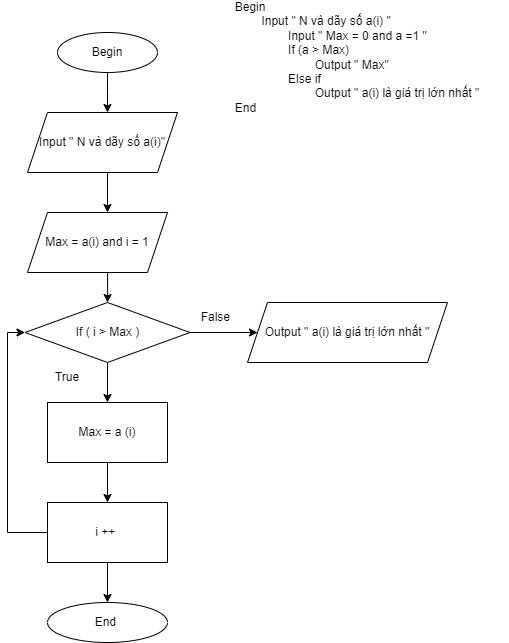

The diagram above was exported from draw.io. Its source (the exported page's mxGraphModel, read from the mxfile embedded in the PNG):
<mxGraphModel dx="605" dy="764" grid="1" gridSize="10" guides="1" tooltips="1" connect="1" arrows="1" fold="1" page="1" pageScale="1" pageWidth="850" pageHeight="1100" math="0" shadow="0">
  <root>
    <mxCell id="0" />
    <mxCell id="1" parent="0" />
    <mxCell id="Ly6QszYs4Y2L6s7tmKZr-1" value="" style="edgeStyle=orthogonalEdgeStyle;rounded=0;orthogonalLoop=1;jettySize=auto;html=1;entryX=0.533;entryY=0;entryDx=0;entryDy=0;entryPerimeter=0;" edge="1" parent="1" source="Ly6QszYs4Y2L6s7tmKZr-2" target="Ly6QszYs4Y2L6s7tmKZr-22">
      <mxGeometry relative="1" as="geometry">
        <mxPoint x="120" y="120" as="targetPoint" />
        <Array as="points">
          <mxPoint x="120" y="110" />
          <mxPoint x="120" y="110" />
        </Array>
      </mxGeometry>
    </mxCell>
    <mxCell id="Ly6QszYs4Y2L6s7tmKZr-2" value="Begin" style="ellipse;whiteSpace=wrap;html=1;" vertex="1" parent="1">
      <mxGeometry x="70" y="50" width="100" height="40" as="geometry" />
    </mxCell>
    <mxCell id="Ly6QszYs4Y2L6s7tmKZr-3" value="" style="edgeStyle=orthogonalEdgeStyle;rounded=0;orthogonalLoop=1;jettySize=auto;html=1;" edge="1" parent="1">
      <mxGeometry relative="1" as="geometry">
        <mxPoint x="120" y="170" as="sourcePoint" />
        <mxPoint x="120" y="230" as="targetPoint" />
      </mxGeometry>
    </mxCell>
    <mxCell id="Ly6QszYs4Y2L6s7tmKZr-17" value="False&amp;nbsp;" style="text;html=1;strokeColor=none;fillColor=none;align=center;verticalAlign=middle;whiteSpace=wrap;rounded=0;" vertex="1" parent="1">
      <mxGeometry x="200" y="320" width="60" height="30" as="geometry" />
    </mxCell>
    <mxCell id="Ly6QszYs4Y2L6s7tmKZr-19" value="True" style="text;html=1;strokeColor=none;fillColor=none;align=center;verticalAlign=middle;whiteSpace=wrap;rounded=0;" vertex="1" parent="1">
      <mxGeometry x="50" y="380" width="60" height="30" as="geometry" />
    </mxCell>
    <mxCell id="Ly6QszYs4Y2L6s7tmKZr-21" value="&lt;div style=&quot;text-align: left;&quot;&gt;&lt;span style=&quot;background-color: initial;&quot;&gt;Begin&amp;nbsp;&lt;/span&gt;&lt;/div&gt;&lt;span style=&quot;white-space: pre;&quot;&gt;&lt;div style=&quot;text-align: left;&quot;&gt;&lt;span style=&quot;background-color: initial; white-space: normal;&quot;&gt;&lt;span style=&quot;white-space: pre;&quot;&gt; &lt;/span&gt;Input &quot; N và dãy số a(i) &quot;&lt;/span&gt;&lt;/div&gt;&lt;div style=&quot;text-align: left;&quot;&gt;&lt;span style=&quot;background-color: initial; white-space: normal;&quot;&gt;&lt;span style=&quot;white-space: pre;&quot;&gt; &lt;/span&gt;&lt;span style=&quot;white-space: pre;&quot;&gt; &lt;/span&gt;Input &quot; Max = 0 and a =1 &quot;&lt;br&gt;&lt;/span&gt;&lt;/div&gt;&lt;/span&gt;&lt;span style=&quot;white-space: pre;&quot;&gt;&lt;div style=&quot;text-align: left;&quot;&gt;&lt;span style=&quot;background-color: initial;&quot;&gt; &lt;span style=&quot;white-space: pre;&quot;&gt; &lt;/span&gt;&lt;/span&gt;&lt;span style=&quot;background-color: initial; white-space: normal;&quot;&gt;If (a &amp;gt; Max)&lt;/span&gt;&lt;/div&gt;&lt;/span&gt;&lt;div style=&quot;text-align: left;&quot;&gt;&lt;span style=&quot;background-color: initial; white-space: pre;&quot;&gt; &lt;/span&gt;&lt;span style=&quot;background-color: initial; white-space: pre;&quot;&gt; &lt;span style=&quot;white-space: pre;&quot;&gt; &lt;/span&gt;&lt;/span&gt;&lt;span style=&quot;background-color: initial;&quot;&gt;Output &quot; Max&quot;&lt;/span&gt;&lt;/div&gt;&lt;div style=&quot;text-align: left;&quot;&gt;&lt;span style=&quot;background-color: initial;&quot;&gt;&lt;span style=&quot;white-space: pre;&quot;&gt; &lt;span style=&quot;white-space: pre;&quot;&gt; &lt;/span&gt;&lt;/span&gt;Else if&amp;nbsp;&lt;/span&gt;&lt;/div&gt;&lt;div style=&quot;text-align: left;&quot;&gt;&lt;span style=&quot;background-color: initial;&quot;&gt;&lt;span style=&quot;white-space: pre;&quot;&gt; &lt;/span&gt;&lt;span style=&quot;white-space: pre;&quot;&gt; &lt;/span&gt;&lt;span style=&quot;white-space: pre;&quot;&gt; &lt;/span&gt;Output &quot; a(i) là giá trị lớn nhất &quot;&lt;/span&gt;&lt;/div&gt;&lt;div style=&quot;text-align: left;&quot;&gt;&lt;span style=&quot;background-color: initial;&quot;&gt;End&amp;nbsp;&lt;/span&gt;&lt;/div&gt;" style="text;html=1;strokeColor=none;fillColor=none;align=center;verticalAlign=middle;whiteSpace=wrap;rounded=0;" vertex="1" parent="1">
      <mxGeometry x="220" y="30" width="300" height="90" as="geometry" />
    </mxCell>
    <mxCell id="Ly6QszYs4Y2L6s7tmKZr-22" value="Input &quot; N và dãy số a(i)&quot;" style="shape=parallelogram;perimeter=parallelogramPerimeter;whiteSpace=wrap;html=1;fixedSize=1;" vertex="1" parent="1">
      <mxGeometry x="40" y="130" width="150" height="60" as="geometry" />
    </mxCell>
    <mxCell id="Ly6QszYs4Y2L6s7tmKZr-25" value="" style="edgeStyle=orthogonalEdgeStyle;rounded=0;orthogonalLoop=1;jettySize=auto;html=1;exitX=0.572;exitY=0.996;exitDx=0;exitDy=0;exitPerimeter=0;" edge="1" parent="1" source="Ly6QszYs4Y2L6s7tmKZr-23" target="Ly6QszYs4Y2L6s7tmKZr-24">
      <mxGeometry relative="1" as="geometry" />
    </mxCell>
    <mxCell id="Ly6QszYs4Y2L6s7tmKZr-23" value="Max = a(i) and i = 1" style="shape=parallelogram;perimeter=parallelogramPerimeter;whiteSpace=wrap;html=1;fixedSize=1;" vertex="1" parent="1">
      <mxGeometry x="40" y="230" width="140" height="60" as="geometry" />
    </mxCell>
    <mxCell id="Ly6QszYs4Y2L6s7tmKZr-30" value="" style="edgeStyle=orthogonalEdgeStyle;rounded=0;orthogonalLoop=1;jettySize=auto;html=1;" edge="1" parent="1" source="Ly6QszYs4Y2L6s7tmKZr-24">
      <mxGeometry relative="1" as="geometry">
        <mxPoint x="120" y="420" as="targetPoint" />
      </mxGeometry>
    </mxCell>
    <mxCell id="Ly6QszYs4Y2L6s7tmKZr-24" value="If ( i &amp;gt; Max )" style="rhombus;whiteSpace=wrap;html=1;" vertex="1" parent="1">
      <mxGeometry x="37.5" y="320" width="165" height="60" as="geometry" />
    </mxCell>
    <mxCell id="Ly6QszYs4Y2L6s7tmKZr-34" value="" style="edgeStyle=orthogonalEdgeStyle;rounded=0;orthogonalLoop=1;jettySize=auto;html=1;" edge="1" parent="1" source="Ly6QszYs4Y2L6s7tmKZr-31" target="Ly6QszYs4Y2L6s7tmKZr-32">
      <mxGeometry relative="1" as="geometry" />
    </mxCell>
    <mxCell id="Ly6QszYs4Y2L6s7tmKZr-31" value="Max = a (i)" style="rounded=0;whiteSpace=wrap;html=1;" vertex="1" parent="1">
      <mxGeometry x="60" y="420" width="120" height="60" as="geometry" />
    </mxCell>
    <mxCell id="Ly6QszYs4Y2L6s7tmKZr-35" value="" style="edgeStyle=orthogonalEdgeStyle;rounded=0;orthogonalLoop=1;jettySize=auto;html=1;" edge="1" parent="1" source="Ly6QszYs4Y2L6s7tmKZr-32" target="Ly6QszYs4Y2L6s7tmKZr-33">
      <mxGeometry relative="1" as="geometry" />
    </mxCell>
    <mxCell id="Ly6QszYs4Y2L6s7tmKZr-32" value="i ++&amp;nbsp;" style="rounded=0;whiteSpace=wrap;html=1;" vertex="1" parent="1">
      <mxGeometry x="60" y="520" width="120" height="60" as="geometry" />
    </mxCell>
    <mxCell id="Ly6QszYs4Y2L6s7tmKZr-33" value="End&amp;nbsp;" style="ellipse;whiteSpace=wrap;html=1;" vertex="1" parent="1">
      <mxGeometry x="60" y="620" width="120" height="40" as="geometry" />
    </mxCell>
    <mxCell id="Ly6QszYs4Y2L6s7tmKZr-36" value="" style="endArrow=classic;html=1;rounded=0;exitX=0;exitY=0.5;exitDx=0;exitDy=0;entryX=0;entryY=0.5;entryDx=0;entryDy=0;" edge="1" parent="1" source="Ly6QszYs4Y2L6s7tmKZr-32" target="Ly6QszYs4Y2L6s7tmKZr-24">
      <mxGeometry width="50" height="50" relative="1" as="geometry">
        <mxPoint x="150" y="500" as="sourcePoint" />
        <mxPoint x="200" y="450" as="targetPoint" />
        <Array as="points">
          <mxPoint x="20" y="550" />
          <mxPoint x="20" y="350" />
        </Array>
      </mxGeometry>
    </mxCell>
    <mxCell id="Ly6QszYs4Y2L6s7tmKZr-37" value="" style="endArrow=classic;html=1;rounded=0;exitX=1;exitY=0.5;exitDx=0;exitDy=0;" edge="1" parent="1" source="Ly6QszYs4Y2L6s7tmKZr-24">
      <mxGeometry width="50" height="50" relative="1" as="geometry">
        <mxPoint x="250" y="500" as="sourcePoint" />
        <mxPoint x="270" y="350" as="targetPoint" />
      </mxGeometry>
    </mxCell>
    <mxCell id="Ly6QszYs4Y2L6s7tmKZr-38" value="Output &quot; a(i) là giá trị lớn nhất &quot;" style="shape=parallelogram;perimeter=parallelogramPerimeter;whiteSpace=wrap;html=1;fixedSize=1;" vertex="1" parent="1">
      <mxGeometry x="260" y="320" width="200" height="60" as="geometry" />
    </mxCell>
  </root>
</mxGraphModel>